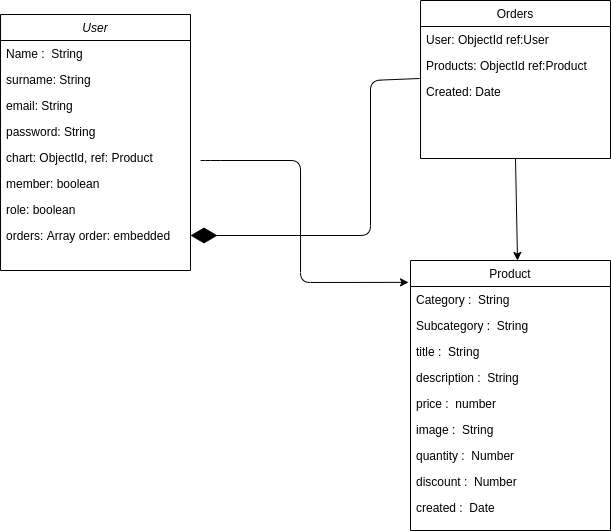

The diagram above was exported from draw.io. Its source (the exported page's mxGraphModel, read from the mxfile embedded in the PNG):
<mxGraphModel dx="1422" dy="751" grid="1" gridSize="10" guides="1" tooltips="1" connect="1" arrows="1" fold="1" page="1" pageScale="1" pageWidth="827" pageHeight="1169" math="0" shadow="0">
  <root>
    <mxCell id="WIyWlLk6GJQsqaUBKTNV-0" />
    <mxCell id="WIyWlLk6GJQsqaUBKTNV-1" parent="WIyWlLk6GJQsqaUBKTNV-0" />
    <mxCell id="zkfFHV4jXpPFQw0GAbJ--0" value="User" style="swimlane;fontStyle=2;align=center;verticalAlign=top;childLayout=stackLayout;horizontal=1;startSize=26;horizontalStack=0;resizeParent=1;resizeLast=0;collapsible=1;marginBottom=0;rounded=0;shadow=0;strokeWidth=1;" parent="WIyWlLk6GJQsqaUBKTNV-1" vertex="1">
      <mxGeometry x="50" y="54" width="190" height="256" as="geometry">
        <mxRectangle x="230" y="140" width="160" height="26" as="alternateBounds" />
      </mxGeometry>
    </mxCell>
    <mxCell id="zkfFHV4jXpPFQw0GAbJ--1" value="Name :  String" style="text;align=left;verticalAlign=top;spacingLeft=4;spacingRight=4;overflow=hidden;rotatable=0;points=[[0,0.5],[1,0.5]];portConstraint=eastwest;fontStyle=0" parent="zkfFHV4jXpPFQw0GAbJ--0" vertex="1">
      <mxGeometry y="26" width="190" height="26" as="geometry" />
    </mxCell>
    <mxCell id="6iuc9FUOqvqPC795g6jx-1" value="surname: String" style="text;align=left;verticalAlign=top;spacingLeft=4;spacingRight=4;overflow=hidden;rotatable=0;points=[[0,0.5],[1,0.5]];portConstraint=eastwest;rounded=0;shadow=0;html=0;" vertex="1" parent="zkfFHV4jXpPFQw0GAbJ--0">
      <mxGeometry y="52" width="190" height="26" as="geometry" />
    </mxCell>
    <mxCell id="6iuc9FUOqvqPC795g6jx-6" value="email: String" style="text;align=left;verticalAlign=top;spacingLeft=4;spacingRight=4;overflow=hidden;rotatable=0;points=[[0,0.5],[1,0.5]];portConstraint=eastwest;rounded=0;shadow=0;html=0;" vertex="1" parent="zkfFHV4jXpPFQw0GAbJ--0">
      <mxGeometry y="78" width="190" height="26" as="geometry" />
    </mxCell>
    <mxCell id="6iuc9FUOqvqPC795g6jx-7" value="password: String" style="text;align=left;verticalAlign=top;spacingLeft=4;spacingRight=4;overflow=hidden;rotatable=0;points=[[0,0.5],[1,0.5]];portConstraint=eastwest;rounded=0;shadow=0;html=0;" vertex="1" parent="zkfFHV4jXpPFQw0GAbJ--0">
      <mxGeometry y="104" width="190" height="26" as="geometry" />
    </mxCell>
    <mxCell id="6iuc9FUOqvqPC795g6jx-8" value="chart: ObjectId, ref: Product" style="text;align=left;verticalAlign=top;spacingLeft=4;spacingRight=4;overflow=hidden;rotatable=0;points=[[0,0.5],[1,0.5]];portConstraint=eastwest;rounded=0;shadow=0;html=0;" vertex="1" parent="zkfFHV4jXpPFQw0GAbJ--0">
      <mxGeometry y="130" width="190" height="26" as="geometry" />
    </mxCell>
    <mxCell id="6iuc9FUOqvqPC795g6jx-9" value="member: boolean" style="text;align=left;verticalAlign=top;spacingLeft=4;spacingRight=4;overflow=hidden;rotatable=0;points=[[0,0.5],[1,0.5]];portConstraint=eastwest;rounded=0;shadow=0;html=0;" vertex="1" parent="zkfFHV4jXpPFQw0GAbJ--0">
      <mxGeometry y="156" width="190" height="26" as="geometry" />
    </mxCell>
    <mxCell id="6iuc9FUOqvqPC795g6jx-10" value="role: boolean" style="text;align=left;verticalAlign=top;spacingLeft=4;spacingRight=4;overflow=hidden;rotatable=0;points=[[0,0.5],[1,0.5]];portConstraint=eastwest;rounded=0;shadow=0;html=0;" vertex="1" parent="zkfFHV4jXpPFQw0GAbJ--0">
      <mxGeometry y="182" width="190" height="26" as="geometry" />
    </mxCell>
    <mxCell id="6iuc9FUOqvqPC795g6jx-11" value="orders: Array order: embedded" style="text;align=left;verticalAlign=top;spacingLeft=4;spacingRight=4;overflow=hidden;rotatable=0;points=[[0,0.5],[1,0.5]];portConstraint=eastwest;rounded=0;shadow=0;html=0;" vertex="1" parent="zkfFHV4jXpPFQw0GAbJ--0">
      <mxGeometry y="208" width="190" height="26" as="geometry" />
    </mxCell>
    <mxCell id="6iuc9FUOqvqPC795g6jx-24" value="" style="endArrow=classic;html=1;exitX=1.053;exitY=0.615;exitDx=0;exitDy=0;exitPerimeter=0;entryX=-0.01;entryY=0.081;entryDx=0;entryDy=0;entryPerimeter=0;" edge="1" parent="WIyWlLk6GJQsqaUBKTNV-1" source="6iuc9FUOqvqPC795g6jx-8" target="zkfFHV4jXpPFQw0GAbJ--13">
      <mxGeometry width="50" height="50" relative="1" as="geometry">
        <mxPoint x="390" y="280" as="sourcePoint" />
        <mxPoint x="440" y="230" as="targetPoint" />
        <Array as="points">
          <mxPoint x="260" y="200" />
          <mxPoint x="350" y="200" />
          <mxPoint x="350" y="322" />
        </Array>
      </mxGeometry>
    </mxCell>
    <mxCell id="zkfFHV4jXpPFQw0GAbJ--13" value="Product" style="swimlane;fontStyle=0;align=center;verticalAlign=top;childLayout=stackLayout;horizontal=1;startSize=26;horizontalStack=0;resizeParent=1;resizeLast=0;collapsible=1;marginBottom=0;rounded=0;shadow=0;strokeWidth=1;" parent="WIyWlLk6GJQsqaUBKTNV-1" vertex="1">
      <mxGeometry x="460" y="300" width="200" height="270" as="geometry">
        <mxRectangle x="340" y="380" width="170" height="26" as="alternateBounds" />
      </mxGeometry>
    </mxCell>
    <mxCell id="6iuc9FUOqvqPC795g6jx-12" value="Category :  String" style="text;align=left;verticalAlign=top;spacingLeft=4;spacingRight=4;overflow=hidden;rotatable=0;points=[[0,0.5],[1,0.5]];portConstraint=eastwest;fontStyle=0" vertex="1" parent="zkfFHV4jXpPFQw0GAbJ--13">
      <mxGeometry y="26" width="200" height="26" as="geometry" />
    </mxCell>
    <mxCell id="6iuc9FUOqvqPC795g6jx-13" value="Subcategory :  String" style="text;align=left;verticalAlign=top;spacingLeft=4;spacingRight=4;overflow=hidden;rotatable=0;points=[[0,0.5],[1,0.5]];portConstraint=eastwest;fontStyle=0" vertex="1" parent="zkfFHV4jXpPFQw0GAbJ--13">
      <mxGeometry y="52" width="200" height="26" as="geometry" />
    </mxCell>
    <mxCell id="6iuc9FUOqvqPC795g6jx-14" value="title :  String" style="text;align=left;verticalAlign=top;spacingLeft=4;spacingRight=4;overflow=hidden;rotatable=0;points=[[0,0.5],[1,0.5]];portConstraint=eastwest;fontStyle=0" vertex="1" parent="zkfFHV4jXpPFQw0GAbJ--13">
      <mxGeometry y="78" width="200" height="26" as="geometry" />
    </mxCell>
    <mxCell id="6iuc9FUOqvqPC795g6jx-15" value="description :  String" style="text;align=left;verticalAlign=top;spacingLeft=4;spacingRight=4;overflow=hidden;rotatable=0;points=[[0,0.5],[1,0.5]];portConstraint=eastwest;fontStyle=0" vertex="1" parent="zkfFHV4jXpPFQw0GAbJ--13">
      <mxGeometry y="104" width="200" height="26" as="geometry" />
    </mxCell>
    <mxCell id="6iuc9FUOqvqPC795g6jx-16" value="price :  number" style="text;align=left;verticalAlign=top;spacingLeft=4;spacingRight=4;overflow=hidden;rotatable=0;points=[[0,0.5],[1,0.5]];portConstraint=eastwest;fontStyle=0" vertex="1" parent="zkfFHV4jXpPFQw0GAbJ--13">
      <mxGeometry y="130" width="200" height="26" as="geometry" />
    </mxCell>
    <mxCell id="6iuc9FUOqvqPC795g6jx-17" value="image :  String" style="text;align=left;verticalAlign=top;spacingLeft=4;spacingRight=4;overflow=hidden;rotatable=0;points=[[0,0.5],[1,0.5]];portConstraint=eastwest;fontStyle=0" vertex="1" parent="zkfFHV4jXpPFQw0GAbJ--13">
      <mxGeometry y="156" width="200" height="26" as="geometry" />
    </mxCell>
    <mxCell id="6iuc9FUOqvqPC795g6jx-18" value="quantity :  Number" style="text;align=left;verticalAlign=top;spacingLeft=4;spacingRight=4;overflow=hidden;rotatable=0;points=[[0,0.5],[1,0.5]];portConstraint=eastwest;fontStyle=0" vertex="1" parent="zkfFHV4jXpPFQw0GAbJ--13">
      <mxGeometry y="182" width="200" height="26" as="geometry" />
    </mxCell>
    <mxCell id="6iuc9FUOqvqPC795g6jx-19" value="discount :  Number" style="text;align=left;verticalAlign=top;spacingLeft=4;spacingRight=4;overflow=hidden;rotatable=0;points=[[0,0.5],[1,0.5]];portConstraint=eastwest;fontStyle=0" vertex="1" parent="zkfFHV4jXpPFQw0GAbJ--13">
      <mxGeometry y="208" width="200" height="26" as="geometry" />
    </mxCell>
    <mxCell id="6iuc9FUOqvqPC795g6jx-20" value="created :  Date" style="text;align=left;verticalAlign=top;spacingLeft=4;spacingRight=4;overflow=hidden;rotatable=0;points=[[0,0.5],[1,0.5]];portConstraint=eastwest;fontStyle=0" vertex="1" parent="zkfFHV4jXpPFQw0GAbJ--13">
      <mxGeometry y="234" width="200" height="26" as="geometry" />
    </mxCell>
    <mxCell id="zkfFHV4jXpPFQw0GAbJ--6" value="Orders" style="swimlane;fontStyle=0;align=center;verticalAlign=top;childLayout=stackLayout;horizontal=1;startSize=26;horizontalStack=0;resizeParent=1;resizeLast=0;collapsible=1;marginBottom=0;rounded=0;shadow=0;strokeWidth=1;" parent="WIyWlLk6GJQsqaUBKTNV-1" vertex="1">
      <mxGeometry x="470" y="40" width="190" height="158" as="geometry">
        <mxRectangle x="130" y="380" width="160" height="26" as="alternateBounds" />
      </mxGeometry>
    </mxCell>
    <mxCell id="6iuc9FUOqvqPC795g6jx-21" value="User: ObjectId ref:User" style="text;align=left;verticalAlign=top;spacingLeft=4;spacingRight=4;overflow=hidden;rotatable=0;points=[[0,0.5],[1,0.5]];portConstraint=eastwest;rounded=0;shadow=0;html=0;" vertex="1" parent="zkfFHV4jXpPFQw0GAbJ--6">
      <mxGeometry y="26" width="190" height="26" as="geometry" />
    </mxCell>
    <mxCell id="6iuc9FUOqvqPC795g6jx-22" value="Products: ObjectId ref:Product" style="text;align=left;verticalAlign=top;spacingLeft=4;spacingRight=4;overflow=hidden;rotatable=0;points=[[0,0.5],[1,0.5]];portConstraint=eastwest;rounded=0;shadow=0;html=0;" vertex="1" parent="zkfFHV4jXpPFQw0GAbJ--6">
      <mxGeometry y="52" width="190" height="26" as="geometry" />
    </mxCell>
    <mxCell id="6iuc9FUOqvqPC795g6jx-23" value="Created: Date" style="text;align=left;verticalAlign=top;spacingLeft=4;spacingRight=4;overflow=hidden;rotatable=0;points=[[0,0.5],[1,0.5]];portConstraint=eastwest;rounded=0;shadow=0;html=0;" vertex="1" parent="zkfFHV4jXpPFQw0GAbJ--6">
      <mxGeometry y="78" width="190" height="26" as="geometry" />
    </mxCell>
    <mxCell id="6iuc9FUOqvqPC795g6jx-25" value="" style="endArrow=classic;html=1;entryX=0.535;entryY=0;entryDx=0;entryDy=0;entryPerimeter=0;" edge="1" parent="WIyWlLk6GJQsqaUBKTNV-1" target="zkfFHV4jXpPFQw0GAbJ--13">
      <mxGeometry width="50" height="50" relative="1" as="geometry">
        <mxPoint x="565" y="198" as="sourcePoint" />
        <mxPoint x="440" y="230" as="targetPoint" />
      </mxGeometry>
    </mxCell>
    <mxCell id="6iuc9FUOqvqPC795g6jx-27" value="" style="endArrow=diamondThin;endFill=1;endSize=24;html=1;exitX=-0.005;exitY=1;exitDx=0;exitDy=0;exitPerimeter=0;entryX=1;entryY=0.5;entryDx=0;entryDy=0;" edge="1" parent="WIyWlLk6GJQsqaUBKTNV-1" source="6iuc9FUOqvqPC795g6jx-22" target="6iuc9FUOqvqPC795g6jx-11">
      <mxGeometry width="160" relative="1" as="geometry">
        <mxPoint x="350" y="250" as="sourcePoint" />
        <mxPoint x="510" y="250" as="targetPoint" />
        <Array as="points">
          <mxPoint x="420" y="120" />
          <mxPoint x="420" y="275" />
        </Array>
      </mxGeometry>
    </mxCell>
  </root>
</mxGraphModel>